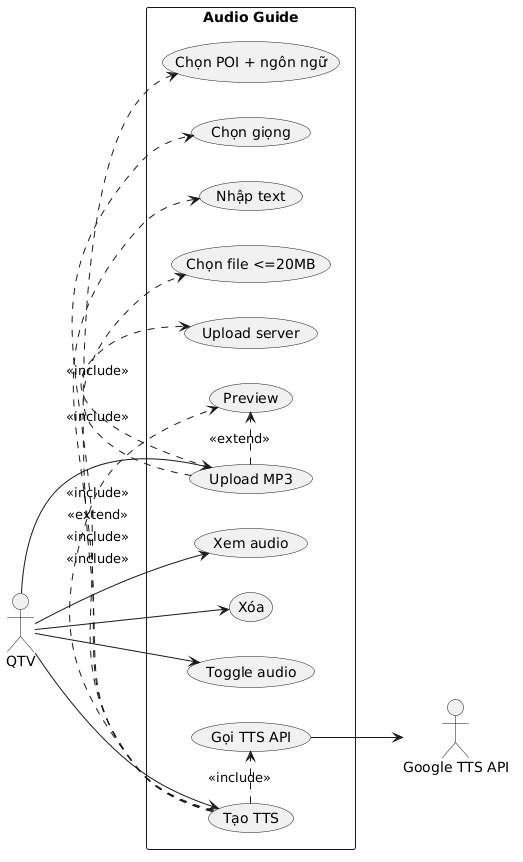

The diagram above was rendered by PlantUML. Its source (embedded in the PNG):
@startuml
left to right direction

actor QTV
actor "Google TTS API" as GTTS

rectangle "Audio Guide" {
  (Xem audio) as UC1
  (Tạo TTS) as UC2
  (Upload MP3) as UC3
  (Preview) as UC4
  (Xóa) as UC5
  (Toggle audio) as UC6

  (Chọn POI + ngôn ngữ) as UC7
  (Chọn giọng) as UC8
  (Nhập text) as UC9
  (Gọi TTS API) as UC10
  (Chọn file <=20MB) as UC11
  (Upload server) as UC12
}

UC2 .> UC7 : <<include>>
UC2 .> UC8 : <<include>>
UC2 .> UC9 : <<include>>
UC2 .> UC10 : <<include>>

UC10 --> GTTS

UC3 .> UC11 : <<include>>
UC3 .> UC12 : <<include>>

UC2 .> UC4 : <<extend>>
UC3 .> UC4 : <<extend>>

QTV --> UC1
QTV --> UC2
QTV --> UC3
QTV --> UC5
QTV --> UC6
@enduml